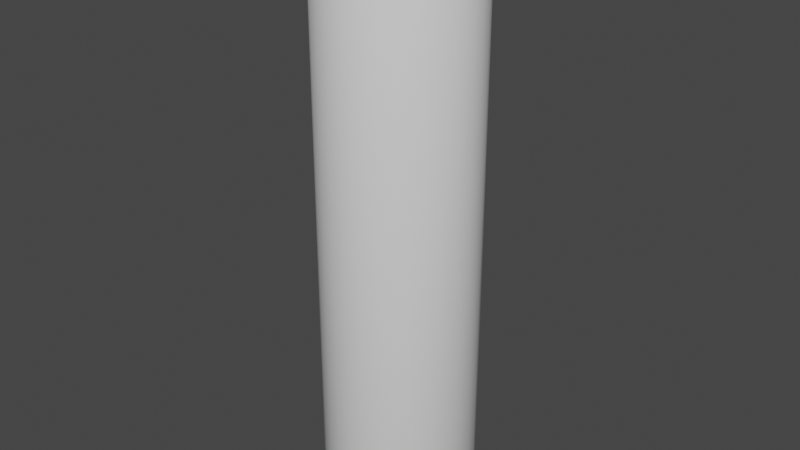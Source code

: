 # Source: candle.blend  (saved by Blender 3.2.14; exported with 4.5.12 LTS)
import bpy
from mathutils import Matrix  # noqa: F401  (used for matrix-valued properties, if any)

bpy.ops.wm.read_factory_settings(use_empty=True)
scene = bpy.context.scene
scene.name = 'Scene'

# ---- collections
col_collection = bpy.data.collections.new('Collection'); scene.collection.children.link(col_collection)

# ---- materials (node trees are filled in below, after node groups)
mat_wick = bpy.data.materials.new('wick')
mat_wick.alpha_threshold = 0.0
mat_wick.use_transparent_shadow = False
mat_wick.line_color = (0.0, 0.0, 0.0, 1.0)
mat_candle = bpy.data.materials.new('candle')
mat_candle.use_transparent_shadow = False

# ---- material node trees
mat_wick.use_nodes = True; mat_wick.node_tree.nodes.clear()
_N = mat_wick.node_tree.nodes; _L = mat_wick.node_tree.links
n0 = _N.new('ShaderNodeOutputMaterial'); n0.name = 'Material Output'; n0.location = (300, 300)
n1 = _N.new('ShaderNodeBsdfPrincipled'); n1.name = 'Principled BSDF'; n1.location = (10, 300)
n1.distribution = 'GGX'
n1.subsurface_method = 'RANDOM_WALK_SKIN'
n1.inputs[0].default_value = (0.007194, 0.007194, 0.007194, 1.0)
n1.inputs[2].default_value = 0.4
n1.inputs[3].default_value = 1.45
n1.inputs[27].default_value = (0.0, 0.0, 0.0, 1.0)
n1.inputs[28].default_value = 1.0
_L.new(n1.outputs[0], n0.inputs[0])
n0.is_active_output = True
mat_candle.use_nodes = True; mat_candle.node_tree.nodes.clear()
_N = mat_candle.node_tree.nodes; _L = mat_candle.node_tree.links
n0 = _N.new('ShaderNodeBsdfPrincipled'); n0.name = 'Principled BSDF'; n0.location = (10, 300)
n0.distribution = 'GGX'
n0.subsurface_method = 'RANDOM_WALK_SKIN'
n0.inputs[3].default_value = 1.45
n0.inputs[27].default_value = (0.0, 0.0, 0.0, 1.0)
n0.inputs[28].default_value = 1.0
n1 = _N.new('ShaderNodeOutputMaterial'); n1.name = 'Material Output'; n1.location = (300, 300)
_L.new(n0.outputs[0], n1.inputs[0])
n1.is_active_output = True

# ---- world
world_world = bpy.data.worlds.new('World'); scene.world = world_world
world_world.use_nodes = True; world_world.node_tree.nodes.clear()
_N = world_world.node_tree.nodes; _L = world_world.node_tree.links
n0 = _N.new('ShaderNodeOutputWorld'); n0.name = 'World Output'; n0.location = (300, 300)
n1 = _N.new('ShaderNodeBackground'); n1.name = 'Background'; n1.location = (10, 300)
n1.inputs[0].default_value = (0.05088, 0.05088, 0.05088, 1.0)
_L.new(n1.outputs[0], n0.inputs[0])
n0.is_active_output = True
world_world.color = (0.05088, 0.05088, 0.05088)
world_world.use_sun_shadow = False
world_world.sun_shadow_jitter_overblur = 0.0

# ---- meshes
me_cylinder = bpy.data.meshes.new('Cylinder')
me_cylinder.from_pydata([(-1.329e-08, 0.1779, 1.92), (0.03471, 0.1745, 1.927), (0.06809, 0.1644, 1.936), (0.09885, 0.1479, 1.944), (0.1258, 0.1258, 1.952), (0.1479, 0.09885, 1.959), (0.1644, 0.06809, 1.964), (0.1745, 0.03471, 1.965), (0.1779, -9.602e-09, 1.961), (0.1745, -0.03471, 1.953), (0.1644, -0.06809, 1.942), (0.1479, -0.09885, 1.931), (0.1258, -0.1258, 1.924), (0.09885, -0.1479, 1.922), (0.06809, -0.1644, 1.925), (0.03471, -0.1745, 1.931), (-2.44e-08, -0.1779, 1.941), (-0.03471, -0.1745, 1.951), (-0.06809, -0.1644, 1.96), (-0.09885, -0.1479, 1.965), (-0.1258, -0.1258, 1.967), (-0.1479, -0.09885, 1.968), (-0.1644, -0.06809, 1.967), (-0.1745, -0.03471, 1.965), (-0.1779, 3.027e-09, 1.96), (-0.1745, 0.03471, 1.951), (-0.1644, 0.06809, 1.94), (-0.1479, 0.09885, 1.93), (-0.1258, 0.1258, 1.921), (-0.09885, 0.1479, 1.915), (-0.06809, 0.1644, 1.913), (-0.03471, 0.1745, 1.915), (-4.987e-09, 0.2552, 0.01714), (0.0, 0.2746, 0.08639), (0.04979, 0.2503, 0.01714), (0.05357, 0.2693, 0.08639), (0.09767, 0.2358, 0.01811), (0.1051, 0.2537, 0.08653), (0.1418, 0.2122, 0.02268), (0.1526, 0.2283, 0.0901), (0.1805, 0.1805, 0.0298), (0.1942, 0.1942, 0.09723), (0.2122, 0.1418, 0.03767), (0.2283, 0.1526, 0.1057), (0.2358, 0.09767, 0.04413), (0.2537, 0.1051, 0.113), (0.2503, 0.04979, 0.04681), (0.2693, 0.05357, 0.1161), (0.2552, -1.061e-08, 0.04413), (0.2746, -1.2e-08, 0.113), (0.2503, -0.04979, 0.03767), (0.2693, -0.05357, 0.1057), (0.2358, -0.09767, 0.0298), (0.2537, -0.1051, 0.09723), (0.2122, -0.1418, 0.02268), (0.2283, -0.1526, 0.0901), (0.1805, -0.1805, 0.01811), (0.1942, -0.1942, 0.08653), (0.1418, -0.2122, 0.01714), (0.1526, -0.2283, 0.08639), (0.09767, -0.2358, 0.01714), (0.1051, -0.2537, 0.08639), (0.04979, -0.2503, 0.01714), (0.05357, -0.2693, 0.08639), (-2.161e-08, -0.2552, 0.01714), (-2.401e-08, -0.2746, 0.08639), (-0.04979, -0.2503, 0.01714), (-0.05357, -0.2693, 0.08639), (-0.09767, -0.2358, 0.01714), (-0.1051, -0.2537, 0.08639), (-0.1418, -0.2122, 0.01714), (-0.1526, -0.2283, 0.08639), (-0.1805, -0.1805, 0.01714), (-0.1942, -0.1942, 0.08639), (-0.2122, -0.1418, 0.01714), (-0.2283, -0.1526, 0.08639), (-0.2358, -0.09767, 0.01714), (-0.2537, -0.1051, 0.08639), (-0.2503, -0.04979, 0.01714), (-0.2693, -0.05357, 0.08639), (-0.2552, 3.325e-09, 0.01714), (-0.2746, 3.275e-09, 0.08639), (-0.2503, 0.04979, 0.01714), (-0.2693, 0.05357, 0.08639), (-0.2358, 0.09767, 0.01714), (-0.2537, 0.1051, 0.08639), (-0.2122, 0.1418, 0.01714), (-0.2283, 0.1526, 0.08639), (-0.1805, 0.1805, 0.01714), (-0.1942, 0.1942, 0.08639), (-0.1418, 0.2122, 0.01714), (-0.1526, 0.2283, 0.08639), (-0.09767, 0.2358, 0.01714), (-0.1051, 0.2537, 0.08639), (-0.04979, 0.2503, 0.01714), (-0.05357, 0.2693, 0.08639), (0.05357, 0.2693, 1.932), (0.0, 0.2746, 1.923), (0.1051, 0.2537, 1.938), (0.1526, 0.2283, 1.941), (0.1942, 0.1942, 1.944), (0.2283, 0.1526, 1.953), (0.2537, 0.1051, 1.964), (0.2693, 0.05357, 1.973), (0.2746, -1.2e-08, 1.971), (0.2693, -0.05357, 1.956), (0.2537, -0.1051, 1.936), (0.2283, -0.1526, 1.921), (0.1942, -0.1942, 1.913), (0.1526, -0.2283, 1.915), (0.1051, -0.2537, 1.925), (0.05357, -0.2693, 1.937), (-2.401e-08, -0.2746, 1.947), (-0.05357, -0.2693, 1.953), (-0.1051, -0.2537, 1.958), (-0.1526, -0.2283, 1.963), (-0.1942, -0.1942, 1.968), (-0.2283, -0.1526, 1.97), (-0.2537, -0.1051, 1.968), (-0.2693, -0.05357, 1.963), (-0.2746, 3.275e-09, 1.958), (-0.2693, 0.05357, 1.953), (-0.2537, 0.1051, 1.947), (-0.2283, 0.1526, 1.936), (-0.1942, 0.1942, 1.924), (-0.1526, 0.2283, 1.914), (-0.1051, 0.2537, 1.91), (-0.05357, 0.2693, 1.914), (0.04198, 0.2111, 2.016), (0.04796, 0.2411, 2.013), (-5.903e-09, 0.2458, 2.005), (-1.027e-08, 0.2152, 2.007), (0.08236, 0.1988, 2.027), (0.09407, 0.2271, 2.024), (0.1196, 0.1789, 2.04), (0.1366, 0.2044, 2.034), (0.1522, 0.1522, 2.052), (0.1738, 0.1738, 2.043), (0.1789, 0.1196, 2.062), (0.2044, 0.1366, 2.053), (0.1988, 0.08236, 2.07), (0.2271, 0.09407, 2.064), (0.2111, 0.04198, 2.071), (0.2411, 0.04796, 2.068), (0.2152, -1.069e-08, 2.064), (0.2458, -1.144e-08, 2.061), (0.2111, -0.04198, 2.05), (0.2411, -0.04796, 2.046), (0.1988, -0.08236, 2.034), (0.2271, -0.09407, 2.027), (0.1789, -0.1196, 2.018), (0.2044, -0.1366, 2.008), (0.1522, -0.1522, 2.01), (0.1738, -0.1738, 1.999), (0.1196, -0.1789, 2.01), (0.1366, -0.2044, 2.002), (0.08236, -0.1988, 2.019), (0.09407, -0.2271, 2.014), (0.04198, -0.2111, 2.033), (0.04796, -0.2411, 2.028), (-2.287e-08, -0.2152, 2.051), (-2.285e-08, -0.2458, 2.045), (-0.04198, -0.2111, 2.068), (-0.04796, -0.2411, 2.061), (-0.08236, -0.1988, 2.082), (-0.09407, -0.2271, 2.073), (-0.1196, -0.1789, 2.09), (-0.1366, -0.2044, 2.08), (-0.1522, -0.1522, 2.095), (-0.1738, -0.1738, 2.086), (-0.1789, -0.1196, 2.097), (-0.2044, -0.1366, 2.089), (-0.1988, -0.08236, 2.095), (-0.2271, -0.09407, 2.086), (-0.2111, -0.04198, 2.09), (-0.2411, -0.04796, 2.08), (-0.2152, 3.349e-09, 2.082), (-0.2458, 3.41e-09, 2.073), (-0.2111, 0.04198, 2.067), (-0.2411, 0.04796, 2.06), (-0.1988, 0.08236, 2.05), (-0.2271, 0.09407, 2.044), (-0.1789, 0.1196, 2.032), (-0.2044, 0.1366, 2.027), (-0.1522, 0.1522, 2.017), (-0.1738, 0.1738, 2.012), (-0.1196, 0.1789, 2.006), (-0.1366, 0.2044, 1.999), (-0.08236, 0.1988, 2.001), (-0.09407, 0.2271, 1.993), (-0.04198, 0.2111, 2.002), (-0.04796, 0.2411, 1.996), (4.61e-10, 0.02416, 1.841), (4.61e-10, 0.02416, 2.133), (0.004713, 0.02369, 1.841), (0.004713, 0.02369, 2.133), (0.009245, 0.02232, 1.841), (0.009245, 0.02232, 2.133), (0.01342, 0.02009, 1.841), (0.01342, 0.02009, 2.133), (0.01708, 0.01708, 1.841), (0.01708, 0.01708, 2.133), (0.02009, 0.01342, 1.841), (0.02009, 0.01342, 2.133), (0.02232, 0.009245, 1.841), (0.02232, 0.009245, 2.133), (0.02369, 0.004713, 1.841), (0.02369, 0.004713, 2.133), (0.02416, -1.269e-09, 1.841), (0.02416, -1.269e-09, 2.133), (0.02369, -0.004713, 1.841), (0.02369, -0.004713, 2.133), (0.02232, -0.009245, 1.841), (0.02232, -0.009245, 2.133), (0.02009, -0.01342, 1.841), (0.02009, -0.01342, 2.133), (0.01708, -0.01708, 1.841), (0.01708, -0.01708, 2.133), (0.01342, -0.02009, 1.841), (0.01342, -0.02009, 2.133), (0.009245, -0.02232, 1.841), (0.009245, -0.02232, 2.133), (0.004713, -0.02369, 1.841), (0.004713, -0.02369, 2.133), (-1.651e-09, -0.02416, 1.841), (-1.651e-09, -0.02416, 2.133), (-0.004713, -0.02369, 1.841), (-0.004713, -0.02369, 2.133), (-0.009245, -0.02232, 1.841), (-0.009245, -0.02232, 2.133), (-0.01342, -0.02009, 1.841), (-0.01342, -0.02009, 2.133), (-0.01708, -0.01708, 1.841), (-0.01708, -0.01708, 2.133), (-0.02009, -0.01342, 1.841), (-0.02009, -0.01342, 2.133), (-0.02232, -0.009245, 1.841), (-0.02232, -0.009245, 2.133), (-0.02369, -0.004713, 1.841), (-0.02369, -0.004713, 2.133), (-0.02416, 7.534e-11, 1.841), (-0.02416, 7.534e-11, 2.133), (-0.02369, 0.004713, 1.841), (-0.02369, 0.004713, 2.133), (-0.02232, 0.009245, 1.841), (-0.02232, 0.009245, 2.133), (-0.02009, 0.01342, 1.841), (-0.02009, 0.01342, 2.133), (-0.01708, 0.01708, 1.841), (-0.01708, 0.01708, 2.133), (-0.01342, 0.02009, 1.841), (-0.01342, 0.02009, 2.133), (-0.009245, 0.02232, 1.841), (-0.009245, 0.02232, 2.133), (-0.004713, 0.02369, 1.841), (-0.004713, 0.02369, 2.133)], [], [(95, 127, 97, 33), (37, 98, 99, 39), (39, 99, 100, 41), (41, 100, 101, 43), (43, 101, 102, 45), (45, 102, 103, 47), (47, 103, 104, 49), (49, 104, 105, 51), (51, 105, 106, 53), (53, 106, 107, 55), (55, 107, 108, 57), (57, 108, 109, 59), (59, 109, 110, 61), (61, 110, 111, 63), (63, 111, 112, 65), (65, 112, 113, 67), (67, 113, 114, 69), (69, 114, 115, 71), (71, 115, 116, 73), (73, 116, 117, 75), (75, 117, 118, 77), (77, 118, 119, 79), (79, 119, 120, 81), (81, 120, 121, 83), (83, 121, 122, 85), (85, 122, 123, 87), (87, 123, 124, 89), (89, 124, 125, 91), (91, 125, 126, 93), (93, 126, 127, 95), (1, 0, 31, 30, 29, 28, 27, 26, 25, 24, 23, 22, 21, 20, 19, 18, 17, 16, 15, 14, 13, 12, 11, 10, 9, 8, 7, 6, 5, 4, 3, 2), (35, 96, 98, 37), (33, 97, 96, 35), (33, 35, 34, 32), (35, 37, 36, 34), (37, 39, 38, 36), (39, 41, 40, 38), (41, 43, 42, 40), (43, 45, 44, 42), (45, 47, 46, 44), (47, 49, 48, 46), (49, 51, 50, 48), (51, 53, 52, 50), (53, 55, 54, 52), (55, 57, 56, 54), (57, 59, 58, 56), (59, 61, 60, 58), (61, 63, 62, 60), (63, 65, 64, 62), (65, 67, 66, 64), (67, 69, 68, 66), (69, 71, 70, 68), (71, 73, 72, 70), (73, 75, 74, 72), (75, 77, 76, 74), (77, 79, 78, 76), (79, 81, 80, 78), (81, 83, 82, 80), (83, 85, 84, 82), (85, 87, 86, 84), (87, 89, 88, 86), (89, 91, 90, 88), (91, 93, 92, 90), (93, 95, 94, 92), (95, 33, 32, 94), (32, 34, 36, 38, 40, 42, 44, 46, 48, 50, 52, 54, 56, 58, 60, 62, 64, 66, 68, 70, 72, 74, 76, 78, 80, 82, 84, 86, 88, 90, 92, 94), (1, 2, 132, 128), (130, 129, 96, 97), (3, 4, 136, 134), (4, 5, 138, 136), (5, 6, 140, 138), (6, 7, 142, 140), (7, 8, 144, 142), (8, 9, 146, 144), (9, 10, 148, 146), (10, 11, 150, 148), (11, 12, 152, 150), (12, 13, 154, 152), (13, 14, 156, 154), (14, 15, 158, 156), (15, 16, 160, 158), (16, 17, 162, 160), (17, 18, 164, 162), (18, 19, 166, 164), (19, 20, 168, 166), (20, 21, 170, 168), (21, 22, 172, 170), (22, 23, 174, 172), (23, 24, 176, 174), (24, 25, 178, 176), (25, 26, 180, 178), (26, 27, 182, 180), (27, 28, 184, 182), (28, 29, 186, 184), (29, 30, 188, 186), (30, 31, 190, 188), (2, 3, 134, 132), (129, 133, 98, 96), (31, 0, 131, 190), (133, 135, 99, 98), (135, 137, 100, 99), (137, 139, 101, 100), (139, 141, 102, 101), (141, 143, 103, 102), (143, 145, 104, 103), (145, 147, 105, 104), (147, 149, 106, 105), (149, 151, 107, 106), (151, 153, 108, 107), (153, 155, 109, 108), (155, 157, 110, 109), (157, 159, 111, 110), (159, 161, 112, 111), (161, 163, 113, 112), (163, 165, 114, 113), (165, 167, 115, 114), (167, 169, 116, 115), (169, 171, 117, 116), (171, 173, 118, 117), (173, 175, 119, 118), (175, 177, 120, 119), (177, 179, 121, 120), (179, 181, 122, 121), (181, 183, 123, 122), (183, 185, 124, 123), (185, 187, 125, 124), (187, 189, 126, 125), (189, 191, 127, 126), (191, 130, 97, 127), (129, 130, 131, 128), (133, 129, 128, 132), (135, 133, 132, 134), (137, 135, 134, 136), (139, 137, 136, 138), (141, 139, 138, 140), (143, 141, 140, 142), (145, 143, 142, 144), (147, 145, 144, 146), (149, 147, 146, 148), (151, 149, 148, 150), (153, 151, 150, 152), (155, 153, 152, 154), (157, 155, 154, 156), (159, 157, 156, 158), (161, 159, 158, 160), (163, 161, 160, 162), (165, 163, 162, 164), (167, 165, 164, 166), (169, 167, 166, 168), (171, 169, 168, 170), (173, 171, 170, 172), (175, 173, 172, 174), (177, 175, 174, 176), (179, 177, 176, 178), (181, 179, 178, 180), (183, 181, 180, 182), (185, 183, 182, 184), (187, 185, 184, 186), (189, 187, 186, 188), (191, 189, 188, 190), (130, 191, 190, 131), (0, 1, 128, 131), (192, 193, 195, 194), (194, 195, 197, 196), (196, 197, 199, 198), (198, 199, 201, 200), (200, 201, 203, 202), (202, 203, 205, 204), (204, 205, 207, 206), (206, 207, 209, 208), (208, 209, 211, 210), (210, 211, 213, 212), (212, 213, 215, 214), (214, 215, 217, 216), (216, 217, 219, 218), (218, 219, 221, 220), (220, 221, 223, 222), (222, 223, 225, 224), (224, 225, 227, 226), (226, 227, 229, 228), (228, 229, 231, 230), (230, 231, 233, 232), (232, 233, 235, 234), (234, 235, 237, 236), (236, 237, 239, 238), (238, 239, 241, 240), (240, 241, 243, 242), (242, 243, 245, 244), (244, 245, 247, 246), (246, 247, 249, 248), (248, 249, 251, 250), (250, 251, 253, 252), (195, 193, 255, 253, 251, 249, 247, 245, 243, 241, 239, 237, 235, 233, 231, 229, 227, 225, 223, 221, 219, 217, 215, 213, 211, 209, 207, 205, 203, 201, 199, 197), (252, 253, 255, 254), (254, 255, 193, 192), (192, 194, 196, 198, 200, 202, 204, 206, 208, 210, 212, 214, 216, 218, 220, 222, 224, 226, 228, 230, 232, 234, 236, 238, 240, 242, 244, 246, 248, 250, 252, 254)])
me_cylinder.polygons.foreach_set('use_smooth', [1, 1, 1, 1, 1, 1, 1, 1, 1, 1, 1, 1, 1, 1, 1, 1, 1, 1, 1, 1, 1, 1, 1, 1, 1, 1, 1, 1, 1, 1, 1, 1, 1, 1, 1, 1, 1, 1, 1, 1, 1, 1, 1, 1, 1, 1, 1, 1, 1, 1, 1, 1, 1, 1, 1, 1, 1, 1, 1, 1, 1, 1, 1, 1, 1, 1, 1, 1, 1, 1, 1, 1, 1, 1, 1, 1, 1, 1, 1, 1, 1, 1, 1, 1, 1, 1, 1, 1, 1, 1, 1, 1, 1, 1, 1, 1, 1, 1, 1, 1, 1, 1, 1, 1, 1, 1, 1, 1, 1, 1, 1, 1, 1, 1, 1, 1, 1, 1, 1, 1, 1, 1, 1, 1, 1, 1, 1, 1, 1, 1, 1, 1, 1, 1, 1, 1, 1, 1, 1, 1, 1, 1, 1, 1, 1, 1, 1, 1, 1, 1, 1, 1, 1, 1, 1, 1, 1, 1, 1, 1, 1, 1, 0, 0, 0, 0, 0, 0, 0, 0, 0, 0, 0, 0, 0, 0, 0, 0, 0, 0, 0, 0, 0, 0, 0, 0, 0, 0, 0, 0, 0, 0, 0, 0, 0, 0])
me_cylinder.polygons.foreach_set('material_index', [1, 1, 1, 1, 1, 1, 1, 1, 1, 1, 1, 1, 1, 1, 1, 1, 1, 1, 1, 1, 1, 1, 1, 1, 1, 1, 1, 1, 1, 1, 1, 1, 1, 1, 1, 1, 1, 1, 1, 1, 1, 1, 1, 1, 1, 1, 1, 1, 1, 1, 1, 1, 1, 1, 1, 1, 1, 1, 1, 1, 1, 1, 1, 1, 1, 1, 1, 1, 1, 1, 1, 1, 1, 1, 1, 1, 1, 1, 1, 1, 1, 1, 1, 1, 1, 1, 1, 1, 1, 1, 1, 1, 1, 1, 1, 1, 1, 1, 1, 1, 1, 1, 1, 1, 1, 1, 1, 1, 1, 1, 1, 1, 1, 1, 1, 1, 1, 1, 1, 1, 1, 1, 1, 1, 1, 1, 1, 1, 1, 1, 1, 1, 1, 1, 1, 1, 1, 1, 1, 1, 1, 1, 1, 1, 1, 1, 1, 1, 1, 1, 1, 1, 1, 1, 1, 1, 1, 1, 1, 1, 1, 1, 0, 0, 0, 0, 0, 0, 0, 0, 0, 0, 0, 0, 0, 0, 0, 0, 0, 0, 0, 0, 0, 0, 0, 0, 0, 0, 0, 0, 0, 0, 0, 0, 0, 0])
_uv = me_cylinder.uv_layers.new(name='UVMap')
_uv.uv.foreach_set('vector', [0.03125, 0.5176, 0.03125, 1.0, 0.0, 1.0, 0.0, 0.5176, 0.9375, 0.5176, 0.9375, 1.0, 0.9062, 1.0, 0.9062, 0.5176, 0.9062, 0.5176, 0.9062, 1.0, 0.875, 1.0, 0.875, 0.5176, 0.875, 0.5176, 0.875, 1.0, 0.8438, 1.0, 0.8438, 0.5176, 0.8438, 0.5176, 0.8438, 1.0, 0.8125, 1.0, 0.8125, 0.5176, 0.8125, 0.5176, 0.8125, 1.0, 0.7812, 1.0, 0.7812, 0.5176, 0.7812, 0.5176, 0.7812, 1.0, 0.75, 1.0, 0.75, 0.5176, 0.75, 0.5176, 0.75, 1.0, 0.7188, 1.0, 0.7188, 0.5176, 0.7188, 0.5176, 0.7188, 1.0, 0.6875, 1.0, 0.6875, 0.5176, 0.6875, 0.5176, 0.6875, 1.0, 0.6562, 1.0, 0.6562, 0.5176, 0.6562, 0.5176, 0.6562, 1.0, 0.625, 1.0, 0.625, 0.5176, 0.625, 0.5176, 0.625, 1.0, 0.5938, 1.0, 0.5938, 0.5176, 0.5938, 0.5176, 0.5938, 1.0, 0.5625, 1.0, 0.5625, 0.5176, 0.5625, 0.5176, 0.5625, 1.0, 0.5312, 1.0, 0.5312, 0.5176, 0.5312, 0.5176, 0.5312, 1.0, 0.5, 1.0, 0.5, 0.5176, 0.5, 0.5176, 0.5, 1.0, 0.4688, 1.0, 0.4688, 0.5176, 0.4688, 0.5176, 0.4688, 1.0, 0.4375, 1.0, 0.4375, 0.5176, 0.4375, 0.5176, 0.4375, 1.0, 0.4062, 1.0, 0.4062, 0.5176, 0.4062, 0.5176, 0.4062, 1.0, 0.375, 1.0, 0.375, 0.5176, 0.375, 0.5176, 0.375, 1.0, 0.3438, 1.0, 0.3438, 0.5176, 0.3438, 0.5176, 0.3438, 1.0, 0.3125, 1.0, 0.3125, 0.5176, 0.3125, 0.5176, 0.3125, 1.0, 0.2812, 1.0, 0.2812, 0.5176, 0.2812, 0.5176, 0.2812, 1.0, 0.25, 1.0, 0.25, 0.5176, 0.25, 0.5176, 0.25, 1.0, 0.2188, 1.0, 0.2188, 0.5176, 0.2188, 0.5176, 0.2188, 1.0, 0.1875, 1.0, 0.1875, 0.5176, 0.1875, 0.5176, 0.1875, 1.0, 0.1562, 1.0, 0.1562, 0.5176, 0.1562, 0.5176, 0.1562, 1.0, 0.125, 1.0, 0.125, 0.5176, 0.125, 0.5176, 0.125, 1.0, 0.09375, 1.0, 0.09375, 0.5176, 0.09375, 0.5176, 0.09375, 1.0, 0.0625, 1.0, 0.0625, 0.5176, 0.0625, 0.5176, 0.0625, 1.0, 0.03125, 1.0, 0.03125, 0.5176, 0.2803, 0.4025, 0.25, 0.4055, 0.2197, 0.4025, 0.1905, 0.3937, 0.1636, 0.3793, 0.14, 0.36, 0.1207, 0.3364, 0.1063, 0.3095, 0.09749, 0.2803, 0.0945, 0.25, 0.09749, 0.2197, 0.1063, 0.1905, 0.1207, 0.1636, 0.14, 0.14, 0.1636, 0.1207, 0.1905, 0.1063, 0.2197, 0.09749, 0.25, 0.0945, 0.2803, 0.09749, 0.3095, 0.1063, 0.3364, 0.1207, 0.36, 0.14, 0.3793, 0.1636, 0.3937, 0.1905, 0.4025, 0.2197, 0.4055, 0.25, 0.4025, 0.2803, 0.3937, 0.3095, 0.3793, 0.3364, 0.36, 0.36, 0.3364, 0.3793, 0.3095, 0.3937, 0.9688, 0.5176, 0.9688, 1.0, 0.9375, 1.0, 0.9375, 0.5176, 1.0, 0.5176, 1.0, 1.0, 0.9688, 1.0, 0.9688, 0.5176, 0.75, 0.49, 0.7968, 0.4854, 0.7935, 0.4688, 0.75, 0.4731, 0.7968, 0.4854, 0.8418, 0.4717, 0.8354, 0.4561, 0.7935, 0.4688, 0.8418, 0.4717, 0.8833, 0.4496, 0.8739, 0.4355, 0.8354, 0.4561, 0.8833, 0.4496, 0.9197, 0.4197, 0.9077, 0.4077, 0.8739, 0.4355, 0.9197, 0.4197, 0.9496, 0.3833, 0.9355, 0.3739, 0.9077, 0.4077, 0.9496, 0.3833, 0.9717, 0.3418, 0.9561, 0.3354, 0.9355, 0.3739, 0.9717, 0.3418, 0.9854, 0.2968, 0.9688, 0.2935, 0.9561, 0.3354, 0.9854, 0.2968, 0.99, 0.25, 0.9731, 0.25, 0.9688, 0.2935, 0.99, 0.25, 0.9854, 0.2032, 0.9688, 0.2065, 0.9731, 0.25, 0.9854, 0.2032, 0.9717, 0.1582, 0.9561, 0.1646, 0.9688, 0.2065, 0.9717, 0.1582, 0.9496, 0.1167, 0.9355, 0.1261, 0.9561, 0.1646, 0.9496, 0.1167, 0.9197, 0.08029, 0.9077, 0.09227, 0.9355, 0.1261, 0.9197, 0.08029, 0.8833, 0.05045, 0.8739, 0.06452, 0.9077, 0.09227, 0.8833, 0.05045, 0.8418, 0.02827, 0.8354, 0.04391, 0.8739, 0.06452, 0.8418, 0.02827, 0.7968, 0.01461, 0.7935, 0.03122, 0.8354, 0.04391, 0.7968, 0.01461, 0.75, 0.01, 0.75, 0.02693, 0.7935, 0.03122, 0.75, 0.01, 0.7032, 0.01461, 0.7065, 0.03122, 0.75, 0.02693, 0.7032, 0.01461, 0.6582, 0.02827, 0.6646, 0.04391, 0.7065, 0.03122, 0.6582, 0.02827, 0.6167, 0.05045, 0.6261, 0.06452, 0.6646, 0.04391, 0.6167, 0.05045, 0.5803, 0.08029, 0.5923, 0.09227, 0.6261, 0.06452, 0.5803, 0.08029, 0.5504, 0.1167, 0.5645, 0.1261, 0.5923, 0.09227, 0.5504, 0.1167, 0.5283, 0.1582, 0.5439, 0.1646, 0.5645, 0.1261, 0.5283, 0.1582, 0.5146, 0.2032, 0.5312, 0.2065, 0.5439, 0.1646, 0.5146, 0.2032, 0.51, 0.25, 0.5269, 0.25, 0.5312, 0.2065, 0.51, 0.25, 0.5146, 0.2968, 0.5312, 0.2935, 0.5269, 0.25, 0.5146, 0.2968, 0.5283, 0.3418, 0.5439, 0.3354, 0.5312, 0.2935, 0.5283, 0.3418, 0.5504, 0.3833, 0.5645, 0.3739, 0.5439, 0.3354, 0.5504, 0.3833, 0.5803, 0.4197, 0.5923, 0.4077, 0.5645, 0.3739, 0.5803, 0.4197, 0.6167, 0.4496, 0.6261, 0.4355, 0.5923, 0.4077, 0.6167, 0.4496, 0.6582, 0.4717, 0.6646, 0.4561, 0.6261, 0.4355, 0.6582, 0.4717, 0.7032, 0.4854, 0.7065, 0.4688, 0.6646, 0.4561, 0.7032, 0.4854, 0.75, 0.49, 0.75, 0.4731, 0.7065, 0.4688, 0.75, 0.4731, 0.7935, 0.4688, 0.8354, 0.4561, 0.8739, 0.4355, 0.9077, 0.4077, 0.9355, 0.3739, 0.9561, 0.3354, 0.9688, 0.2935, 0.9731, 0.25, 0.9688, 0.2065, 0.9561, 0.1646, 0.9355, 0.1261, 0.9077, 0.09227, 0.8739, 0.06452, 0.8354, 0.04391, 0.7935, 0.03122, 0.75, 0.02693, 0.7065, 0.03122, 0.6646, 0.04391, 0.6261, 0.06452, 0.5923, 0.09227, 0.5645, 0.1261, 0.5439, 0.1646, 0.5312, 0.2065, 0.5269, 0.25, 0.5312, 0.2935, 0.5439, 0.3354, 0.5645, 0.3739, 0.5923, 0.4077, 0.6261, 0.4355, 0.6646, 0.4561, 0.7065, 0.4688, 0.2803, 0.4025, 0.3095, 0.3937, 0.3173, 0.4125, 0.2843, 0.4225, 0.25, 0.4536, 0.2897, 0.4497, 0.2968, 0.4854, 0.25, 0.49, 0.3364, 0.3793, 0.36, 0.36, 0.3744, 0.3744, 0.3477, 0.3963, 0.36, 0.36, 0.3793, 0.3364, 0.3963, 0.3477, 0.3744, 0.3744, 0.3793, 0.3364, 0.3937, 0.3095, 0.4125, 0.3173, 0.3963, 0.3477, 0.3937, 0.3095, 0.4025, 0.2803, 0.4225, 0.2843, 0.4125, 0.3173, 0.4025, 0.2803, 0.4055, 0.25, 0.4259, 0.25, 0.4225, 0.2843, 0.4055, 0.25, 0.4025, 0.2197, 0.4225, 0.2157, 0.4259, 0.25, 0.4025, 0.2197, 0.3937, 0.1905, 0.4125, 0.1827, 0.4225, 0.2157, 0.3937, 0.1905, 0.3793, 0.1636, 0.3963, 0.1523, 0.4125, 0.1827, 0.3793, 0.1636, 0.36, 0.14, 0.3744, 0.1256, 0.3963, 0.1523, 0.36, 0.14, 0.3364, 0.1207, 0.3477, 0.1037, 0.3744, 0.1256, 0.3364, 0.1207, 0.3095, 0.1063, 0.3173, 0.08747, 0.3477, 0.1037, 0.3095, 0.1063, 0.2803, 0.09749, 0.2843, 0.07746, 0.3173, 0.08747, 0.2803, 0.09749, 0.25, 0.0945, 0.25, 0.07408, 0.2843, 0.07746, 0.25, 0.0945, 0.2197, 0.09749, 0.2157, 0.07746, 0.25, 0.07408, 0.2197, 0.09749, 0.1905, 0.1063, 0.1827, 0.08747, 0.2157, 0.07746, 0.1905, 0.1063, 0.1636, 0.1207, 0.1523, 0.1037, 0.1827, 0.08747, 0.1636, 0.1207, 0.14, 0.14, 0.1256, 0.1256, 0.1523, 0.1037, 0.14, 0.14, 0.1207, 0.1636, 0.1037, 0.1523, 0.1256, 0.1256, 0.1207, 0.1636, 0.1063, 0.1905, 0.08747, 0.1827, 0.1037, 0.1523, 0.1063, 0.1905, 0.09749, 0.2197, 0.07746, 0.2157, 0.08747, 0.1827, 0.09749, 0.2197, 0.0945, 0.25, 0.07408, 0.25, 0.07746, 0.2157, 0.0945, 0.25, 0.09749, 0.2803, 0.07746, 0.2843, 0.07408, 0.25, 0.09749, 0.2803, 0.1063, 0.3095, 0.08747, 0.3173, 0.07746, 0.2843, 0.1063, 0.3095, 0.1207, 0.3364, 0.1037, 0.3477, 0.08747, 0.3173, 0.1207, 0.3364, 0.14, 0.36, 0.1256, 0.3744, 0.1037, 0.3477, 0.14, 0.36, 0.1636, 0.3793, 0.1523, 0.3963, 0.1256, 0.3744, 0.1636, 0.3793, 0.1905, 0.3937, 0.1827, 0.4125, 0.1523, 0.3963, 0.1905, 0.3937, 0.2197, 0.4025, 0.2157, 0.4225, 0.1827, 0.4125, 0.3095, 0.3937, 0.3364, 0.3793, 0.3477, 0.3963, 0.3173, 0.4125, 0.2897, 0.4497, 0.3279, 0.4381, 0.3418, 0.4717, 0.2968, 0.4854, 0.2197, 0.4025, 0.25, 0.4055, 0.25, 0.4259, 0.2157, 0.4225, 0.3279, 0.4381, 0.3631, 0.4193, 0.3833, 0.4496, 0.3418, 0.4717, 0.3631, 0.4193, 0.394, 0.394, 0.4197, 0.4197, 0.3833, 0.4496, 0.394, 0.394, 0.4193, 0.3631, 0.4496, 0.3833, 0.4197, 0.4197, 0.4193, 0.3631, 0.4381, 0.3279, 0.4717, 0.3418, 0.4496, 0.3833, 0.4381, 0.3279, 0.4497, 0.2897, 0.4854, 0.2968, 0.4717, 0.3418, 0.4497, 0.2897, 0.4536, 0.25, 0.49, 0.25, 0.4854, 0.2968, 0.4536, 0.25, 0.4497, 0.2103, 0.4854, 0.2032, 0.49, 0.25, 0.4497, 0.2103, 0.4381, 0.1721, 0.4717, 0.1582, 0.4854, 0.2032, 0.4381, 0.1721, 0.4193, 0.1369, 0.4496, 0.1167, 0.4717, 0.1582, 0.4193, 0.1369, 0.394, 0.106, 0.4197, 0.08029, 0.4496, 0.1167, 0.394, 0.106, 0.3631, 0.08073, 0.3833, 0.05045, 0.4197, 0.08029, 0.3631, 0.08073, 0.3279, 0.06192, 0.3418, 0.02827, 0.3833, 0.05045, 0.3279, 0.06192, 0.2897, 0.05033, 0.2968, 0.01461, 0.3418, 0.02827, 0.2897, 0.05033, 0.25, 0.04642, 0.25, 0.01, 0.2968, 0.01461, 0.25, 0.04642, 0.2103, 0.05033, 0.2032, 0.01461, 0.25, 0.01, 0.2103, 0.05033, 0.1721, 0.06192, 0.1582, 0.02827, 0.2032, 0.01461, 0.1721, 0.06192, 0.1369, 0.08073, 0.1167, 0.05045, 0.1582, 0.02827, 0.1369, 0.08073, 0.106, 0.106, 0.08029, 0.08029, 0.1167, 0.05045, 0.106, 0.106, 0.08073, 0.1369, 0.05045, 0.1167, 0.08029, 0.08029, 0.08073, 0.1369, 0.06192, 0.1721, 0.02827, 0.1582, 0.05045, 0.1167, 0.06192, 0.1721, 0.05033, 0.2103, 0.01461, 0.2032, 0.02827, 0.1582, 0.05033, 0.2103, 0.04642, 0.25, 0.01, 0.25, 0.01461, 0.2032, 0.04642, 0.25, 0.05033, 0.2897, 0.01461, 0.2968, 0.01, 0.25, 0.05033, 0.2897, 0.06192, 0.3279, 0.02827, 0.3418, 0.01461, 0.2968, 0.06192, 0.3279, 0.08073, 0.3631, 0.05045, 0.3833, 0.02827, 0.3418, 0.08073, 0.3631, 0.106, 0.394, 0.08029, 0.4197, 0.05045, 0.3833, 0.106, 0.394, 0.1369, 0.4193, 0.1167, 0.4496, 0.08029, 0.4197, 0.1369, 0.4193, 0.1721, 0.4381, 0.1582, 0.4717, 0.1167, 0.4496, 0.1721, 0.4381, 0.2103, 0.4497, 0.2032, 0.4854, 0.1582, 0.4717, 0.2103, 0.4497, 0.25, 0.4536, 0.25, 0.49, 0.2032, 0.4854, 0.2897, 0.4497, 0.25, 0.4536, 0.25, 0.4259, 0.2843, 0.4225, 0.3279, 0.4381, 0.2897, 0.4497, 0.2843, 0.4225, 0.3173, 0.4125, 0.3631, 0.4193, 0.3279, 0.4381, 0.3173, 0.4125, 0.3477, 0.3963, 0.394, 0.394, 0.3631, 0.4193, 0.3477, 0.3963, 0.3744, 0.3744, 0.4193, 0.3631, 0.394, 0.394, 0.3744, 0.3744, 0.3963, 0.3477, 0.4381, 0.3279, 0.4193, 0.3631, 0.3963, 0.3477, 0.4125, 0.3173, 0.4497, 0.2897, 0.4381, 0.3279, 0.4125, 0.3173, 0.4225, 0.2843, 0.4536, 0.25, 0.4497, 0.2897, 0.4225, 0.2843, 0.4259, 0.25, 0.4497, 0.2103, 0.4536, 0.25, 0.4259, 0.25, 0.4225, 0.2157, 0.4381, 0.1721, 0.4497, 0.2103, 0.4225, 0.2157, 0.4125, 0.1827, 0.4193, 0.1369, 0.4381, 0.1721, 0.4125, 0.1827, 0.3963, 0.1523, 0.394, 0.106, 0.4193, 0.1369, 0.3963, 0.1523, 0.3744, 0.1256, 0.3631, 0.08073, 0.394, 0.106, 0.3744, 0.1256, 0.3477, 0.1037, 0.3279, 0.06192, 0.3631, 0.08073, 0.3477, 0.1037, 0.3173, 0.08747, 0.2897, 0.05033, 0.3279, 0.06192, 0.3173, 0.08747, 0.2843, 0.07746, 0.25, 0.04642, 0.2897, 0.05033, 0.2843, 0.07746, 0.25, 0.07408, 0.2103, 0.05033, 0.25, 0.04642, 0.25, 0.07408, 0.2157, 0.07746, 0.1721, 0.06192, 0.2103, 0.05033, 0.2157, 0.07746, 0.1827, 0.08747, 0.1369, 0.08073, 0.1721, 0.06192, 0.1827, 0.08747, 0.1523, 0.1037, 0.106, 0.106, 0.1369, 0.08073, 0.1523, 0.1037, 0.1256, 0.1256, 0.08073, 0.1369, 0.106, 0.106, 0.1256, 0.1256, 0.1037, 0.1523, 0.06192, 0.1721, 0.08073, 0.1369, 0.1037, 0.1523, 0.08747, 0.1827, 0.05033, 0.2103, 0.06192, 0.1721, 0.08747, 0.1827, 0.07746, 0.2157, 0.04642, 0.25, 0.05033, 0.2103, 0.07746, 0.2157, 0.07408, 0.25, 0.05033, 0.2897, 0.04642, 0.25, 0.07408, 0.25, 0.07746, 0.2843, 0.06192, 0.3279, 0.05033, 0.2897, 0.07746, 0.2843, 0.08747, 0.3173, 0.08073, 0.3631, 0.06192, 0.3279, 0.08747, 0.3173, 0.1037, 0.3477, 0.106, 0.394, 0.08073, 0.3631, 0.1037, 0.3477, 0.1256, 0.3744, 0.1369, 0.4193, 0.106, 0.394, 0.1256, 0.3744, 0.1523, 0.3963, 0.1721, 0.4381, 0.1369, 0.4193, 0.1523, 0.3963, 0.1827, 0.4125, 0.2103, 0.4497, 0.1721, 0.4381, 0.1827, 0.4125, 0.2157, 0.4225, 0.25, 0.4536, 0.2103, 0.4497, 0.2157, 0.4225, 0.25, 0.4259, 0.25, 0.4055, 0.2803, 0.4025, 0.2843, 0.4225, 0.25, 0.4259, 1.0, 0.5, 1.0, 1.0, 0.9688, 1.0, 0.9688, 0.5, 0.9688, 0.5, 0.9688, 1.0, 0.9375, 1.0, 0.9375, 0.5, 0.9375, 0.5, 0.9375, 1.0, 0.9062, 1.0, 0.9062, 0.5, 0.9062, 0.5, 0.9062, 1.0, 0.875, 1.0, 0.875, 0.5, 0.875, 0.5, 0.875, 1.0, 0.8438, 1.0, 0.8438, 0.5, 0.8438, 0.5, 0.8438, 1.0, 0.8125, 1.0, 0.8125, 0.5, 0.8125, 0.5, 0.8125, 1.0, 0.7812, 1.0, 0.7812, 0.5, 0.7812, 0.5, 0.7812, 1.0, 0.75, 1.0, 0.75, 0.5, 0.75, 0.5, 0.75, 1.0, 0.7188, 1.0, 0.7188, 0.5, 0.7188, 0.5, 0.7188, 1.0, 0.6875, 1.0, 0.6875, 0.5, 0.6875, 0.5, 0.6875, 1.0, 0.6562, 1.0, 0.6562, 0.5, 0.6562, 0.5, 0.6562, 1.0, 0.625, 1.0, 0.625, 0.5, 0.625, 0.5, 0.625, 1.0, 0.5938, 1.0, 0.5938, 0.5, 0.5938, 0.5, 0.5938, 1.0, 0.5625, 1.0, 0.5625, 0.5, 0.5625, 0.5, 0.5625, 1.0, 0.5312, 1.0, 0.5312, 0.5, 0.5312, 0.5, 0.5312, 1.0, 0.5, 1.0, 0.5, 0.5, 0.5, 0.5, 0.5, 1.0, 0.4688, 1.0, 0.4688, 0.5, 0.4688, 0.5, 0.4688, 1.0, 0.4375, 1.0, 0.4375, 0.5, 0.4375, 0.5, 0.4375, 1.0, 0.4062, 1.0, 0.4062, 0.5, 0.4062, 0.5, 0.4062, 1.0, 0.375, 1.0, 0.375, 0.5, 0.375, 0.5, 0.375, 1.0, 0.3438, 1.0, 0.3438, 0.5, 0.3438, 0.5, 0.3438, 1.0, 0.3125, 1.0, 0.3125, 0.5, 0.3125, 0.5, 0.3125, 1.0, 0.2812, 1.0, 0.2812, 0.5, 0.2812, 0.5, 0.2812, 1.0, 0.25, 1.0, 0.25, 0.5, 0.25, 0.5, 0.25, 1.0, 0.2188, 1.0, 0.2188, 0.5, 0.2188, 0.5, 0.2188, 1.0, 0.1875, 1.0, 0.1875, 0.5, 0.1875, 0.5, 0.1875, 1.0, 0.1562, 1.0, 0.1562, 0.5, 0.1562, 0.5, 0.1562, 1.0, 0.125, 1.0, 0.125, 0.5, 0.125, 0.5, 0.125, 1.0, 0.09375, 1.0, 0.09375, 0.5, 0.09375, 0.5, 0.09375, 1.0, 0.0625, 1.0, 0.0625, 0.5, 0.2968, 0.4854, 0.25, 0.49, 0.2032, 0.4854, 0.1582, 0.4717, 0.1167, 0.4496, 0.08029, 0.4197, 0.05045, 0.3833, 0.02827, 0.3418, 0.01461, 0.2968, 0.01, 0.25, 0.01461, 0.2032, 0.02827, 0.1582, 0.05045, 0.1167, 0.08029, 0.08029, 0.1167, 0.05045, 0.1582, 0.02827, 0.2032, 0.01461, 0.25, 0.01, 0.2968, 0.01461, 0.3418, 0.02827, 0.3833, 0.05045, 0.4197, 0.08029, 0.4496, 0.1167, 0.4717, 0.1582, 0.4854, 0.2032, 0.49, 0.25, 0.4854, 0.2968, 0.4717, 0.3418, 0.4496, 0.3833, 0.4197, 0.4197, 0.3833, 0.4496, 0.3418, 0.4717, 0.0625, 0.5, 0.0625, 1.0, 0.03125, 1.0, 0.03125, 0.5, 0.03125, 0.5, 0.03125, 1.0, 0.0, 1.0, 0.0, 0.5, 0.75, 0.49, 0.7968, 0.4854, 0.8418, 0.4717, 0.8833, 0.4496, 0.9197, 0.4197, 0.9496, 0.3833, 0.9717, 0.3418, 0.9854, 0.2968, 0.99, 0.25, 0.9854, 0.2032, 0.9717, 0.1582, 0.9496, 0.1167, 0.9197, 0.08029, 0.8833, 0.05045, 0.8418, 0.02827, 0.7968, 0.01461, 0.75, 0.01, 0.7032, 0.01461, 0.6582, 0.02827, 0.6167, 0.05045, 0.5803, 0.08029, 0.5504, 0.1167, 0.5283, 0.1582, 0.5146, 0.2032, 0.51, 0.25, 0.5146, 0.2968, 0.5283, 0.3418, 0.5504, 0.3833, 0.5803, 0.4197, 0.6167, 0.4496, 0.6582, 0.4717, 0.7032, 0.4854])
me_cylinder.materials.append(mat_wick)
me_cylinder.materials.append(mat_candle)
me_cylinder.update()

# ---- objects
ob_candle = bpy.data.objects.new('candle', me_cylinder)

# ---- transforms, parenting, visibility, modifiers, constraints
ob_candle.location = (0.0, 0.0, 0.0)

# ---- collection membership
col_collection.objects.link(ob_candle)

# ---- scene / render settings (as saved in the file)
scene.frame_start = 1; scene.frame_end = 250; scene.frame_set(1)
scene.render.engine = 'BLENDER_EEVEE_NEXT'
scene.cycles.sampling_pattern = 'TABULATED_SOBOL'
scene.cycles.use_light_tree = False
scene.view_settings.view_transform = 'Filmic'
bpy.context.view_layer.update()

# ---- added for rendering (the .blend has no active camera and no usable light): camera, sun
cam_auto = bpy.data.cameras.new('AutoCamera')
cam_auto.lens = 50.0
cam_auto.sensor_width = 36.0
cam_auto.clip_end = 1000.0
ob_auto_camera = bpy.data.objects.new('AutoCamera', cam_auto)
scene.collection.objects.link(ob_auto_camera)
ob_auto_camera.location = (2.08525, -2.5023, 2.74319)
ob_auto_camera.rotation_euler = (1.09748, -7.21219e-08, 0.694738)
scene.camera = ob_auto_camera
light_auto_sun = bpy.data.lights.new('AutoSun', 'SUN')
light_auto_sun.energy = 3.0
light_auto_sun.angle = 0.0523599
ob_auto_sun = bpy.data.objects.new('AutoSun', light_auto_sun)
scene.collection.objects.link(ob_auto_sun)
ob_auto_sun.rotation_euler = (0.872665, 0.174533, 0.523599)
bpy.context.view_layer.update()
